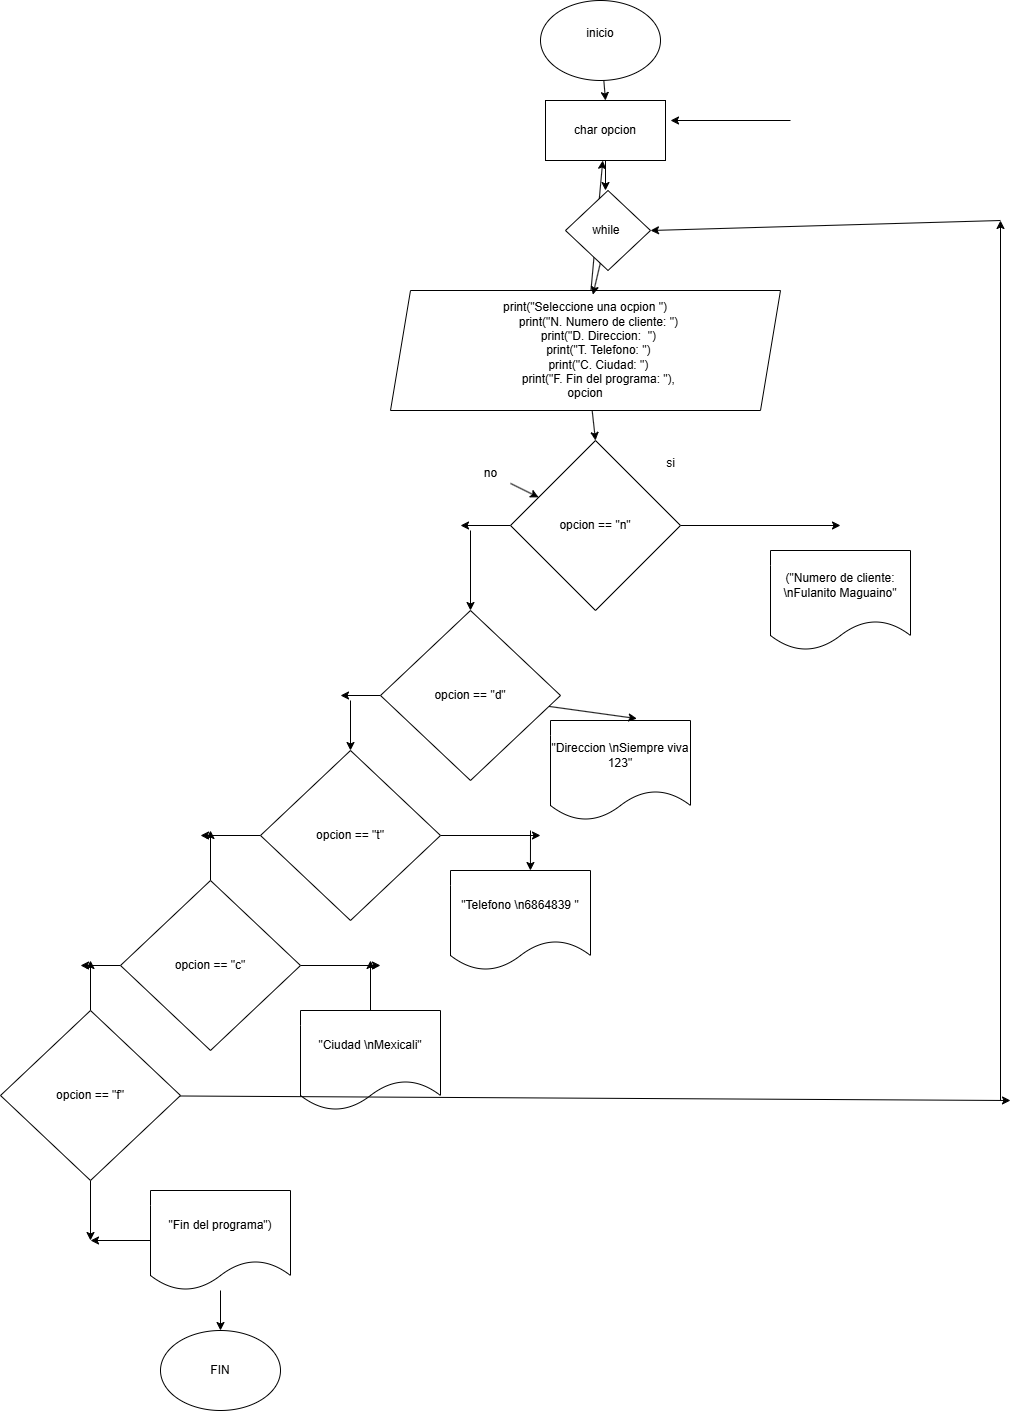

The diagram above was exported from draw.io. Its source (the exported page's mxGraphModel, read from the mxfile embedded in the PNG):
<mxGraphModel dx="1512" dy="513" grid="1" gridSize="10" guides="1" tooltips="1" connect="1" arrows="1" fold="1" page="1" pageScale="1" pageWidth="850" pageHeight="1100" math="0" shadow="0">
  <root>
    <mxCell id="0" />
    <mxCell id="1" parent="0" />
    <mxCell id="7" style="edgeStyle=none;html=1;entryX=0.5;entryY=0;entryDx=0;entryDy=0;" parent="1" source="2" target="6" edge="1">
      <mxGeometry relative="1" as="geometry" />
    </mxCell>
    <mxCell id="2" value="inicio&lt;div&gt;&lt;br&gt;&lt;/div&gt;" style="ellipse;whiteSpace=wrap;html=1;" parent="1" vertex="1">
      <mxGeometry x="280" y="80" width="120" height="80" as="geometry" />
    </mxCell>
    <mxCell id="9" style="edgeStyle=none;html=1;" parent="1" source="5" edge="1">
      <mxGeometry relative="1" as="geometry">
        <mxPoint x="345" y="440" as="targetPoint" />
      </mxGeometry>
    </mxCell>
    <mxCell id="10" value="" style="edgeStyle=none;html=1;" parent="1" source="5" target="6" edge="1">
      <mxGeometry relative="1" as="geometry" />
    </mxCell>
    <mxCell id="38" style="edgeStyle=none;html=1;entryX=0.5;entryY=0;entryDx=0;entryDy=0;" parent="1" source="5" target="15" edge="1">
      <mxGeometry relative="1" as="geometry" />
    </mxCell>
    <mxCell id="5" value="&lt;span style=&quot;color: rgb(0, 0, 0);&quot;&gt;print(&quot;Seleccione una ocpion &quot;)&lt;/span&gt;&lt;br style=&quot;padding: 0px; margin: 0px;&quot;&gt;&lt;span style=&quot;color: rgb(0, 0, 0);&quot;&gt;&amp;nbsp; &amp;nbsp; &amp;nbsp; &amp;nbsp; print(&quot;N. Numero de cliente: &quot;)&lt;/span&gt;&lt;br style=&quot;padding: 0px; margin: 0px;&quot;&gt;&lt;span style=&quot;color: rgb(0, 0, 0);&quot;&gt;&amp;nbsp; &amp;nbsp; &amp;nbsp; &amp;nbsp; print(&quot;D. Direccion: &amp;nbsp;&quot;)&lt;/span&gt;&lt;br style=&quot;padding: 0px; margin: 0px;&quot;&gt;&lt;span style=&quot;color: rgb(0, 0, 0);&quot;&gt;&amp;nbsp; &amp;nbsp; &amp;nbsp; &amp;nbsp; print(&quot;T. Telefono: &quot;)&lt;/span&gt;&lt;br style=&quot;padding: 0px; margin: 0px;&quot;&gt;&lt;span style=&quot;color: rgb(0, 0, 0);&quot;&gt;&amp;nbsp; &amp;nbsp; &amp;nbsp; &amp;nbsp; print(&quot;C. Ciudad: &quot;)&lt;/span&gt;&lt;br style=&quot;padding: 0px; margin: 0px;&quot;&gt;&lt;span style=&quot;color: rgb(0, 0, 0);&quot;&gt;&amp;nbsp; &amp;nbsp; &amp;nbsp; &amp;nbsp; print(&quot;F. Fin del programa: &quot;),&lt;/span&gt;&lt;div&gt;&lt;span style=&quot;color: rgb(0, 0, 0);&quot;&gt;opcion&lt;/span&gt;&lt;/div&gt;" style="shape=parallelogram;perimeter=parallelogramPerimeter;whiteSpace=wrap;html=1;fixedSize=1;" parent="1" vertex="1">
      <mxGeometry x="130" y="370" width="390" height="120" as="geometry" />
    </mxCell>
    <mxCell id="8" style="edgeStyle=none;html=1;" parent="1" source="6" edge="1">
      <mxGeometry relative="1" as="geometry">
        <mxPoint x="345" y="270" as="targetPoint" />
      </mxGeometry>
    </mxCell>
    <mxCell id="6" value="char opcion" style="rounded=0;whiteSpace=wrap;html=1;" parent="1" vertex="1">
      <mxGeometry x="285" y="180" width="120" height="60" as="geometry" />
    </mxCell>
    <mxCell id="11" value="while&amp;nbsp;" style="rhombus;whiteSpace=wrap;html=1;" parent="1" vertex="1">
      <mxGeometry x="305" y="270" width="85" height="80" as="geometry" />
    </mxCell>
    <mxCell id="14" value="" style="endArrow=classic;html=1;" parent="1" edge="1">
      <mxGeometry width="50" height="50" relative="1" as="geometry">
        <mxPoint x="530" y="200" as="sourcePoint" />
        <mxPoint x="410" y="200" as="targetPoint" />
      </mxGeometry>
    </mxCell>
    <mxCell id="16" style="edgeStyle=none;html=1;" parent="1" source="15" edge="1">
      <mxGeometry relative="1" as="geometry">
        <mxPoint x="580" y="605" as="targetPoint" />
      </mxGeometry>
    </mxCell>
    <mxCell id="23" style="edgeStyle=none;html=1;" parent="1" source="15" edge="1">
      <mxGeometry relative="1" as="geometry">
        <mxPoint x="200" y="605" as="targetPoint" />
      </mxGeometry>
    </mxCell>
    <mxCell id="15" value="opcion == &quot;n&quot;" style="rhombus;whiteSpace=wrap;" parent="1" vertex="1">
      <mxGeometry x="250" y="520" width="170" height="170" as="geometry" />
    </mxCell>
    <mxCell id="17" value="(&quot;Numero de cliente: \nFulanito Maguaino&quot;" style="shape=document;whiteSpace=wrap;boundedLbl=1;" parent="1" vertex="1">
      <mxGeometry x="510" y="630" width="140" height="100" as="geometry" />
    </mxCell>
    <mxCell id="18" value="si" style="text;html=1;align=center;verticalAlign=middle;resizable=0;points=[];autosize=1;strokeColor=none;fillColor=none;" parent="1" vertex="1">
      <mxGeometry x="395" y="528" width="30" height="30" as="geometry" />
    </mxCell>
    <mxCell id="25" value="" style="edgeStyle=none;html=1;" parent="1" source="19" target="15" edge="1">
      <mxGeometry relative="1" as="geometry" />
    </mxCell>
    <mxCell id="19" value="no" style="text;html=1;align=center;verticalAlign=middle;resizable=0;points=[];autosize=1;strokeColor=none;fillColor=none;" parent="1" vertex="1">
      <mxGeometry x="210" y="538" width="40" height="30" as="geometry" />
    </mxCell>
    <mxCell id="46" style="edgeStyle=none;html=1;" parent="1" source="20" edge="1">
      <mxGeometry relative="1" as="geometry">
        <mxPoint x="-50" y="910" as="targetPoint" />
      </mxGeometry>
    </mxCell>
    <mxCell id="47" style="edgeStyle=none;html=1;" parent="1" source="20" edge="1">
      <mxGeometry relative="1" as="geometry">
        <mxPoint x="120" y="1045" as="targetPoint" />
      </mxGeometry>
    </mxCell>
    <mxCell id="49" style="edgeStyle=none;html=1;" parent="1" source="20" edge="1">
      <mxGeometry relative="1" as="geometry">
        <mxPoint x="-180" y="1045" as="targetPoint" />
      </mxGeometry>
    </mxCell>
    <mxCell id="20" value="opcion == &quot;c&quot;" style="rhombus;whiteSpace=wrap;" parent="1" vertex="1">
      <mxGeometry x="-140" y="960" width="180" height="170" as="geometry" />
    </mxCell>
    <mxCell id="43" style="edgeStyle=none;html=1;" parent="1" source="21" edge="1">
      <mxGeometry relative="1" as="geometry">
        <mxPoint x="280.0000000000002" y="915" as="targetPoint" />
      </mxGeometry>
    </mxCell>
    <mxCell id="45" style="edgeStyle=none;html=1;" parent="1" source="21" edge="1">
      <mxGeometry relative="1" as="geometry">
        <mxPoint x="-60" y="915" as="targetPoint" />
      </mxGeometry>
    </mxCell>
    <mxCell id="21" value="opcion == &quot;t&quot;" style="rhombus;whiteSpace=wrap;" parent="1" vertex="1">
      <mxGeometry y="830" width="180" height="170" as="geometry" />
    </mxCell>
    <mxCell id="41" style="edgeStyle=none;html=1;" parent="1" source="22" edge="1">
      <mxGeometry relative="1" as="geometry">
        <mxPoint x="80" y="775" as="targetPoint" />
      </mxGeometry>
    </mxCell>
    <mxCell id="22" value="opcion == &quot;d&quot;" style="rhombus;whiteSpace=wrap;" parent="1" vertex="1">
      <mxGeometry x="120" y="690" width="180" height="170" as="geometry" />
    </mxCell>
    <mxCell id="24" value="" style="endArrow=classic;html=1;" parent="1" target="22" edge="1">
      <mxGeometry width="50" height="50" relative="1" as="geometry">
        <mxPoint x="210" y="610" as="sourcePoint" />
        <mxPoint x="260" y="560" as="targetPoint" />
      </mxGeometry>
    </mxCell>
    <mxCell id="26" value="&quot;Direccion \nSiempre viva 123&quot;" style="shape=document;whiteSpace=wrap;boundedLbl=1;" parent="1" vertex="1">
      <mxGeometry x="290" y="800" width="140" height="100" as="geometry" />
    </mxCell>
    <mxCell id="27" value="&quot;Telefono \n6864839 &quot;" style="shape=document;whiteSpace=wrap;boundedLbl=1;" parent="1" vertex="1">
      <mxGeometry x="190" y="950" width="140" height="100" as="geometry" />
    </mxCell>
    <mxCell id="48" style="edgeStyle=none;html=1;" parent="1" source="28" edge="1">
      <mxGeometry relative="1" as="geometry">
        <mxPoint x="110" y="1040" as="targetPoint" />
      </mxGeometry>
    </mxCell>
    <mxCell id="28" value="&quot;Ciudad \nMexicali&quot;" style="shape=document;whiteSpace=wrap;boundedLbl=1;" parent="1" vertex="1">
      <mxGeometry x="40" y="1090" width="140" height="100" as="geometry" />
    </mxCell>
    <mxCell id="31" style="edgeStyle=none;html=1;" parent="1" source="29" edge="1">
      <mxGeometry relative="1" as="geometry">
        <mxPoint x="750" y="1180" as="targetPoint" />
      </mxGeometry>
    </mxCell>
    <mxCell id="35" style="edgeStyle=none;html=1;" parent="1" source="29" edge="1">
      <mxGeometry relative="1" as="geometry">
        <mxPoint x="-170" y="1320" as="targetPoint" />
      </mxGeometry>
    </mxCell>
    <mxCell id="50" style="edgeStyle=none;html=1;" parent="1" source="29" edge="1">
      <mxGeometry relative="1" as="geometry">
        <mxPoint x="-170" y="1040" as="targetPoint" />
      </mxGeometry>
    </mxCell>
    <mxCell id="29" value="opcion == &quot;f&quot;" style="rhombus;whiteSpace=wrap;" parent="1" vertex="1">
      <mxGeometry x="-260" y="1090" width="180" height="170" as="geometry" />
    </mxCell>
    <mxCell id="34" style="edgeStyle=none;html=1;" parent="1" source="30" edge="1">
      <mxGeometry relative="1" as="geometry">
        <mxPoint x="-170" y="1320" as="targetPoint" />
      </mxGeometry>
    </mxCell>
    <mxCell id="36" style="edgeStyle=none;html=1;" parent="1" source="30" edge="1">
      <mxGeometry relative="1" as="geometry">
        <mxPoint x="-40" y="1410" as="targetPoint" />
      </mxGeometry>
    </mxCell>
    <mxCell id="30" value="&quot;Fin del programa&quot;)" style="shape=document;whiteSpace=wrap;boundedLbl=1;" parent="1" vertex="1">
      <mxGeometry x="-110" y="1270" width="140" height="100" as="geometry" />
    </mxCell>
    <mxCell id="32" value="" style="endArrow=classic;html=1;" parent="1" edge="1">
      <mxGeometry width="50" height="50" relative="1" as="geometry">
        <mxPoint x="740" y="1180" as="sourcePoint" />
        <mxPoint x="740" y="300" as="targetPoint" />
      </mxGeometry>
    </mxCell>
    <mxCell id="33" value="" style="endArrow=classic;html=1;entryX=1;entryY=0.5;entryDx=0;entryDy=0;" parent="1" target="11" edge="1">
      <mxGeometry width="50" height="50" relative="1" as="geometry">
        <mxPoint x="740" y="300" as="sourcePoint" />
        <mxPoint x="790" y="250" as="targetPoint" />
      </mxGeometry>
    </mxCell>
    <mxCell id="37" value="FIN" style="ellipse;whiteSpace=wrap;html=1;" parent="1" vertex="1">
      <mxGeometry x="-100" y="1410" width="120" height="80" as="geometry" />
    </mxCell>
    <mxCell id="39" style="edgeStyle=none;html=1;entryX=0.519;entryY=0.035;entryDx=0;entryDy=0;entryPerimeter=0;" parent="1" source="11" target="5" edge="1">
      <mxGeometry relative="1" as="geometry" />
    </mxCell>
    <mxCell id="40" style="edgeStyle=none;html=1;entryX=0.617;entryY=-0.019;entryDx=0;entryDy=0;entryPerimeter=0;" parent="1" source="22" target="26" edge="1">
      <mxGeometry relative="1" as="geometry" />
    </mxCell>
    <mxCell id="42" value="" style="endArrow=classic;html=1;entryX=0.5;entryY=0;entryDx=0;entryDy=0;" parent="1" target="21" edge="1">
      <mxGeometry width="50" height="50" relative="1" as="geometry">
        <mxPoint x="90" y="780" as="sourcePoint" />
        <mxPoint x="140" y="730" as="targetPoint" />
      </mxGeometry>
    </mxCell>
    <mxCell id="44" value="" style="endArrow=classic;html=1;entryX=0.571;entryY=0;entryDx=0;entryDy=0;entryPerimeter=0;" parent="1" target="27" edge="1">
      <mxGeometry width="50" height="50" relative="1" as="geometry">
        <mxPoint x="270" y="910" as="sourcePoint" />
        <mxPoint x="320" y="860" as="targetPoint" />
      </mxGeometry>
    </mxCell>
  </root>
</mxGraphModel>